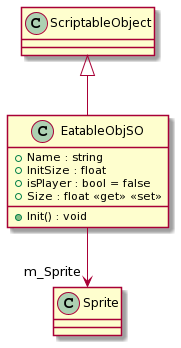

The diagram above was rendered by PlantUML. Its source (embedded in the PNG):
@startuml
class EatableObjSO {
    + Name : string
    + InitSize : float
    + isPlayer : bool = false
    + Size : float <<get>> <<set>>
    + Init() : void
}
ScriptableObject <|-- EatableObjSO
EatableObjSO --> "m_Sprite" Sprite
@enduml